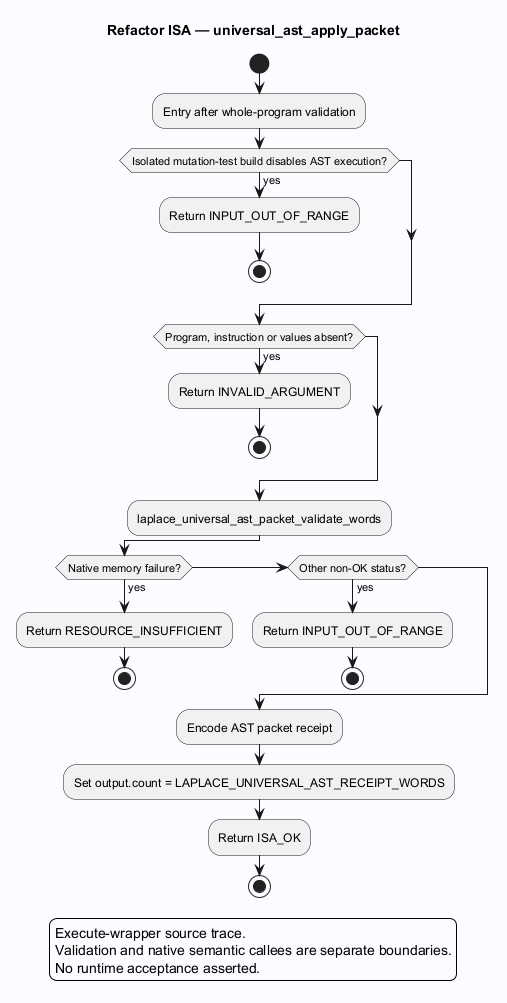

The diagram above was rendered by PlantUML. Its source (embedded in the PNG):
@startuml
skinparam backgroundColor #FAFCFF
skinparam shadowing false
skinparam defaultFontName SansSerif
title Refactor ISA — universal_ast_apply_packet
start
:Entry after whole-program validation;

if (Isolated mutation-test build disables AST execution?) then (yes)
 :Return INPUT_OUT_OF_RANGE;
 stop
endif
if (Program, instruction or values absent?) then (yes)
 :Return INVALID_ARGUMENT;
 stop
endif
:laplace_universal_ast_packet_validate_words;
if (Native memory failure?) then (yes)
 :Return RESOURCE_INSUFFICIENT;
 stop
elseif (Other non-OK status?) then (yes)
 :Return INPUT_OUT_OF_RANGE;
 stop
endif
:Encode AST packet receipt;
:Set output.count = LAPLACE_UNIVERSAL_AST_RECEIPT_WORDS;
:Return ISA_OK;
stop
legend
Execute-wrapper source trace.
Validation and native semantic callees are separate boundaries.
No runtime acceptance asserted.
endlegend
@enduml